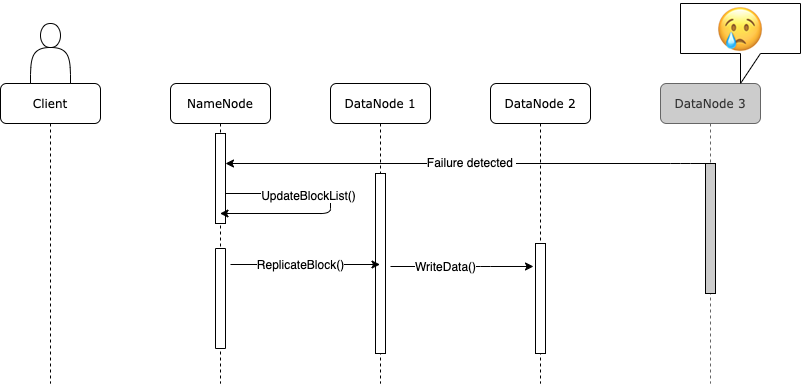

The diagram above was exported from draw.io. Its source (the exported page's mxGraphModel, read from the mxfile embedded in the PNG):
<mxGraphModel dx="915" dy="594" grid="1" gridSize="10" guides="1" tooltips="1" connect="1" arrows="1" fold="1" page="1" pageScale="1" pageWidth="1100" pageHeight="850" background="#ffffff" math="0" shadow="0">
  <root>
    <mxCell id="0" />
    <mxCell id="1" parent="0" />
    <mxCell id="7baba1c4bc27f4b0-2" value="NameNode" style="shape=umlLifeline;perimeter=lifelinePerimeter;whiteSpace=wrap;html=1;container=1;collapsible=0;recursiveResize=0;outlineConnect=0;rounded=1;shadow=0;comic=0;labelBackgroundColor=none;strokeWidth=1;fontFamily=Verdana;fontSize=12;align=center;" parent="1" vertex="1">
      <mxGeometry x="320" y="160" width="100" height="300" as="geometry" />
    </mxCell>
    <mxCell id="ZmnBrojfD_pejmex6snX-11" value="" style="rounded=0;whiteSpace=wrap;html=1;rotation=90;" parent="7baba1c4bc27f4b0-2" vertex="1">
      <mxGeometry y="210" width="100" height="10" as="geometry" />
    </mxCell>
    <mxCell id="7baba1c4bc27f4b0-3" value="DataNode 1" style="shape=umlLifeline;perimeter=lifelinePerimeter;whiteSpace=wrap;html=1;container=1;collapsible=0;recursiveResize=0;outlineConnect=0;rounded=1;shadow=0;comic=0;labelBackgroundColor=none;strokeWidth=1;fontFamily=Verdana;fontSize=12;align=center;" parent="1" vertex="1">
      <mxGeometry x="480" y="160" width="100" height="300" as="geometry" />
    </mxCell>
    <mxCell id="7baba1c4bc27f4b0-13" value="" style="html=1;points=[];perimeter=orthogonalPerimeter;rounded=0;shadow=0;comic=0;labelBackgroundColor=none;strokeWidth=1;fontFamily=Verdana;fontSize=12;align=center;" parent="7baba1c4bc27f4b0-3" vertex="1">
      <mxGeometry x="45" y="90" width="10" height="180" as="geometry" />
    </mxCell>
    <mxCell id="7baba1c4bc27f4b0-4" value="&lt;span style=&quot;white-space: normal&quot;&gt;DataNode 2&lt;/span&gt;" style="shape=umlLifeline;perimeter=lifelinePerimeter;whiteSpace=wrap;html=1;container=1;collapsible=0;recursiveResize=0;outlineConnect=0;rounded=1;shadow=0;comic=0;labelBackgroundColor=none;strokeWidth=1;fontFamily=Verdana;fontSize=12;align=center;" parent="1" vertex="1">
      <mxGeometry x="640" y="160" width="100" height="300" as="geometry" />
    </mxCell>
    <mxCell id="7baba1c4bc27f4b0-5" value="&lt;span style=&quot;white-space: normal&quot;&gt;DataNode 3&lt;/span&gt;" style="shape=umlLifeline;perimeter=lifelinePerimeter;whiteSpace=wrap;html=1;container=1;collapsible=0;recursiveResize=0;outlineConnect=0;rounded=1;shadow=0;comic=0;labelBackgroundColor=none;strokeWidth=1;fontFamily=Verdana;fontSize=12;align=center;fillColor=#CCCCCC;strokeColor=#666666;fontColor=#333333;" parent="1" vertex="1">
      <mxGeometry x="810" y="160" width="100" height="300" as="geometry" />
    </mxCell>
    <mxCell id="7baba1c4bc27f4b0-19" value="" style="html=1;points=[];perimeter=orthogonalPerimeter;rounded=0;shadow=0;comic=0;labelBackgroundColor=none;strokeWidth=1;fontFamily=Verdana;fontSize=12;align=center;fillColor=#CCCCCC;" parent="7baba1c4bc27f4b0-5" vertex="1">
      <mxGeometry x="45" y="80" width="10" height="130" as="geometry" />
    </mxCell>
    <mxCell id="7baba1c4bc27f4b0-8" value="Client" style="shape=umlLifeline;perimeter=lifelinePerimeter;whiteSpace=wrap;html=1;container=1;collapsible=0;recursiveResize=0;outlineConnect=0;rounded=1;shadow=0;comic=0;labelBackgroundColor=none;strokeWidth=1;fontFamily=Verdana;fontSize=12;align=center;glass=0;" parent="1" vertex="1">
      <mxGeometry x="150" y="160" width="100" height="300" as="geometry" />
    </mxCell>
    <mxCell id="W7uzz67ceZyV-_rLcwEG-11" value="" style="shape=actor;whiteSpace=wrap;html=1;rounded=1;glass=0;strokeWidth=1;" parent="1" vertex="1">
      <mxGeometry x="180" y="100" width="40" height="60" as="geometry" />
    </mxCell>
    <mxCell id="7baba1c4bc27f4b0-10" value="" style="html=1;points=[];perimeter=orthogonalPerimeter;rounded=0;shadow=0;comic=0;labelBackgroundColor=none;strokeWidth=1;fontFamily=Verdana;fontSize=12;align=center;" parent="1" vertex="1">
      <mxGeometry x="365" y="210" width="10" height="90" as="geometry" />
    </mxCell>
    <mxCell id="7baba1c4bc27f4b0-16" value="" style="html=1;points=[];perimeter=orthogonalPerimeter;rounded=0;shadow=0;comic=0;labelBackgroundColor=none;strokeWidth=1;fontFamily=Verdana;fontSize=12;align=center;" parent="1" vertex="1">
      <mxGeometry x="685" y="320" width="10" height="110" as="geometry" />
    </mxCell>
    <mxCell id="ZmnBrojfD_pejmex6snX-9" value="" style="endArrow=classic;html=1;" parent="1" target="7baba1c4bc27f4b0-3" edge="1">
      <mxGeometry width="50" height="50" relative="1" as="geometry">
        <mxPoint x="380" y="341" as="sourcePoint" />
        <mxPoint x="362" y="341" as="targetPoint" />
        <Array as="points" />
      </mxGeometry>
    </mxCell>
    <mxCell id="rbpScTXtAsZ1rx9rE8DE-1" value="ReplicateBlock()" style="text;html=1;align=center;verticalAlign=middle;resizable=0;points=[];labelBackgroundColor=#ffffff;" parent="ZmnBrojfD_pejmex6snX-9" vertex="1" connectable="0">
      <mxGeometry x="-0.0769" y="1" relative="1" as="geometry">
        <mxPoint as="offset" />
      </mxGeometry>
    </mxCell>
    <mxCell id="syxe3BHfAZVZi4TjC_xV-10" value="" style="edgeStyle=segmentEdgeStyle;endArrow=classic;html=1;" parent="1" target="7baba1c4bc27f4b0-2" edge="1">
      <mxGeometry width="50" height="50" relative="1" as="geometry">
        <mxPoint x="375" y="270" as="sourcePoint" />
        <mxPoint x="470" y="320" as="targetPoint" />
        <Array as="points">
          <mxPoint x="480" y="270" />
          <mxPoint x="480" y="290" />
        </Array>
      </mxGeometry>
    </mxCell>
    <mxCell id="syxe3BHfAZVZi4TjC_xV-12" value="UpdateBlockList()" style="text;html=1;align=center;verticalAlign=middle;resizable=0;points=[];labelBackgroundColor=#ffffff;" parent="syxe3BHfAZVZi4TjC_xV-10" vertex="1" connectable="0">
      <mxGeometry x="-0.3031" y="-1" relative="1" as="geometry">
        <mxPoint as="offset" />
      </mxGeometry>
    </mxCell>
    <mxCell id="rbpScTXtAsZ1rx9rE8DE-2" value="&lt;p class=&quot;p1&quot; style=&quot;margin: 0px ; font-stretch: normal ; font-size: 48px ; line-height: normal ; font-family: &amp;#34;.apple color emoji ui&amp;#34; ; color: rgba(0 , 0 , 0 , 0.85) ; white-space: normal&quot;&gt;😢&lt;/p&gt;" style="shape=callout;whiteSpace=wrap;html=1;perimeter=calloutPerimeter;" parent="1" vertex="1">
      <mxGeometry x="830" y="80" width="120" height="80" as="geometry" />
    </mxCell>
    <mxCell id="rbpScTXtAsZ1rx9rE8DE-3" value="" style="endArrow=classic;html=1;" parent="1" source="7baba1c4bc27f4b0-5" target="7baba1c4bc27f4b0-10" edge="1">
      <mxGeometry width="50" height="50" relative="1" as="geometry">
        <mxPoint x="740" y="260" as="sourcePoint" />
        <mxPoint x="380" y="250" as="targetPoint" />
        <Array as="points">
          <mxPoint x="830" y="240" />
        </Array>
      </mxGeometry>
    </mxCell>
    <mxCell id="rbpScTXtAsZ1rx9rE8DE-4" value="Failure detected&amp;nbsp;" style="text;html=1;align=center;verticalAlign=middle;resizable=0;points=[];labelBackgroundColor=#ffffff;" parent="rbpScTXtAsZ1rx9rE8DE-3" vertex="1" connectable="0">
      <mxGeometry x="-0.014" y="-2" relative="1" as="geometry">
        <mxPoint as="offset" />
      </mxGeometry>
    </mxCell>
    <mxCell id="sbpmkmTAg09N4w8Or0MA-1" value="" style="endArrow=classic;html=1;entryX=-0.2;entryY=0.209;entryDx=0;entryDy=0;entryPerimeter=0;" parent="1" target="7baba1c4bc27f4b0-16" edge="1">
      <mxGeometry width="50" height="50" relative="1" as="geometry">
        <mxPoint x="540" y="343" as="sourcePoint" />
        <mxPoint x="550" y="340" as="targetPoint" />
        <Array as="points">
          <mxPoint x="630" y="343" />
        </Array>
      </mxGeometry>
    </mxCell>
    <mxCell id="sbpmkmTAg09N4w8Or0MA-2" value="WriteData()" style="text;html=1;align=center;verticalAlign=middle;resizable=0;points=[];labelBackgroundColor=#ffffff;" parent="sbpmkmTAg09N4w8Or0MA-1" vertex="1" connectable="0">
      <mxGeometry x="0.2587" y="35" relative="1" as="geometry">
        <mxPoint x="-35" y="34" as="offset" />
      </mxGeometry>
    </mxCell>
  </root>
</mxGraphModel>